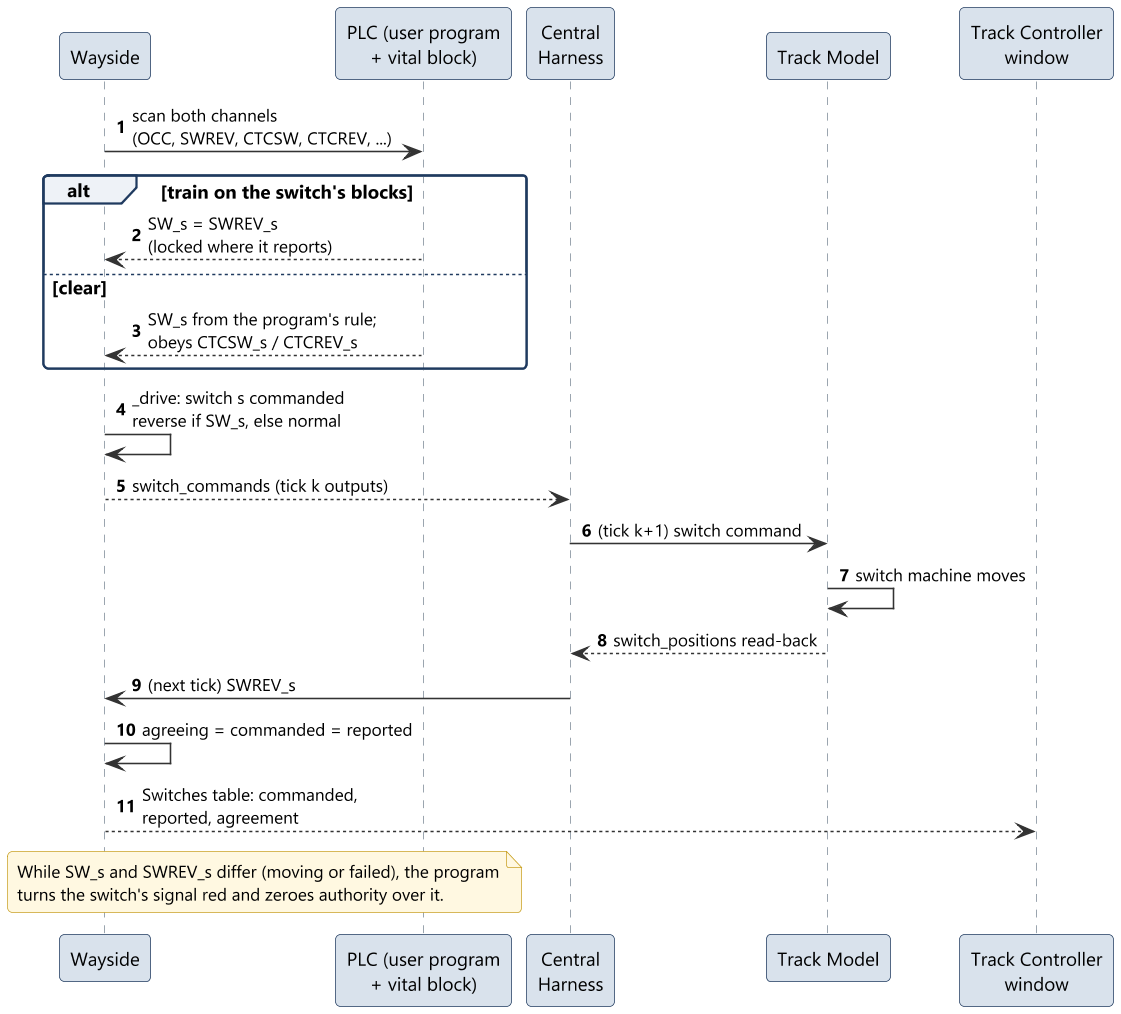

The diagram above was rendered by PlantUML. Its source (embedded in the PNG):
@startuml sd11_command_switches
!include ../style.iuml
autonumber

participant "Wayside" as W
participant "PLC (user program\n+ vital block)" as PLC
participant "Central\nHarness" as H
participant "Track Model" as TM
participant "Track Controller\nwindow" as Win

W -> PLC : scan both channels\n(OCC, SWREV, CTCSW, CTCREV, ...)
alt train on the switch's blocks
  PLC --> W : SW_s = SWREV_s\n(locked where it reports)
else clear
  PLC --> W : SW_s from the program's rule;\nobeys CTCSW_s / CTCREV_s
end
W -> W : _drive: switch s commanded\nreverse if SW_s, else normal
W --> H : switch_commands (tick k outputs)
H -> TM : (tick k+1) switch command
TM -> TM : switch machine moves
TM --> H : switch_positions read-back
H -> W : (next tick) SWREV_s
W -> W : agreeing = commanded = reported
W --> Win : Switches table: commanded,\nreported, agreement
note over PLC, W
  While SW_s and SWREV_s differ (moving or failed), the program
  turns the switch's signal red and zeroes authority over it.
end note
@enduml